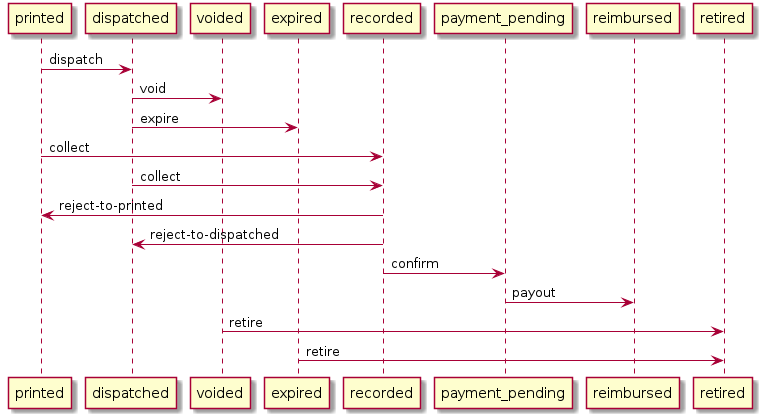

The diagram above was rendered by PlantUML. Its source (embedded in the PNG):
@startuml
printed -> dispatched: dispatch
dispatched -> voided: void
dispatched -> expired: expire
printed -> recorded: collect
dispatched -> recorded: collect
recorded -> printed: reject-to-printed
recorded -> dispatched: reject-to-dispatched
recorded -> payment_pending: confirm
payment_pending -> reimbursed: payout
voided -> retired: retire
expired -> retired: retire
@enduml